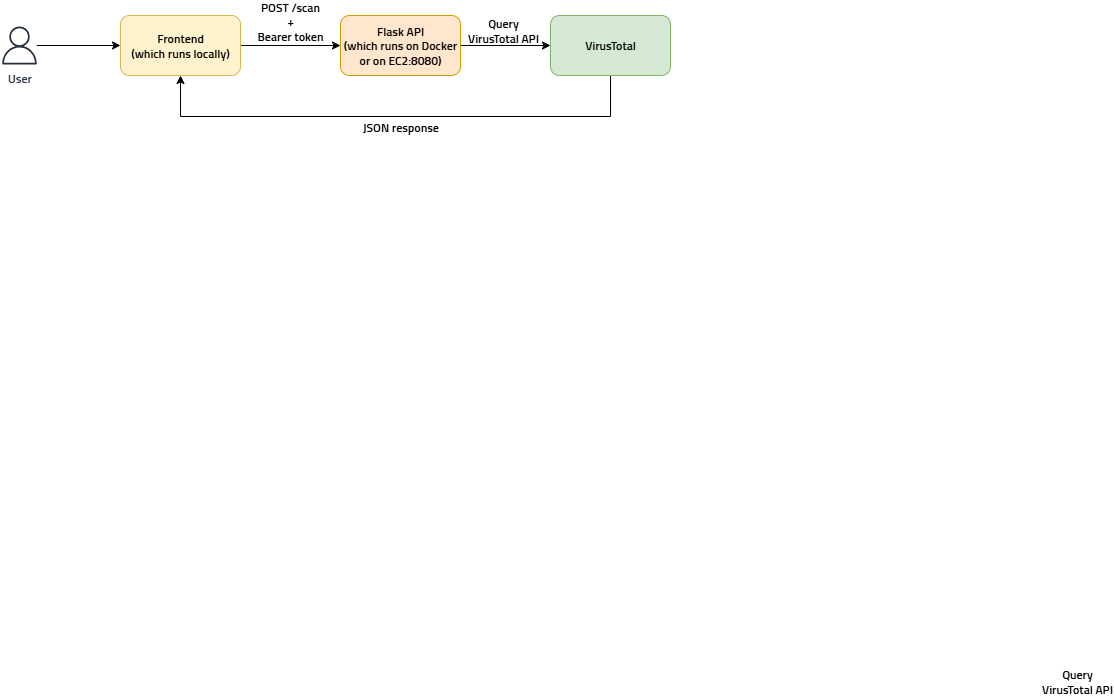

The diagram above was exported from draw.io. Its source (the exported page's mxGraphModel, read from the mxfile embedded in the PNG):
<mxGraphModel dx="1042" dy="570" grid="1" gridSize="10" guides="1" tooltips="1" connect="1" arrows="1" fold="1" page="1" pageScale="1" pageWidth="850" pageHeight="1100" math="0" shadow="0">
  <root>
    <mxCell id="0" />
    <mxCell id="1" parent="0" />
    <mxCell id="X4zkss257_WOnGp1L1H2-2" value="&lt;font face=&quot;UT Sans&quot;&gt;User&lt;/font&gt;" style="sketch=0;outlineConnect=0;fontColor=#232F3E;gradientColor=none;fillColor=#232F3D;strokeColor=none;dashed=0;verticalLabelPosition=bottom;verticalAlign=top;align=center;html=1;fontSize=12;fontStyle=0;aspect=fixed;pointerEvents=1;shape=mxgraph.aws4.user;" vertex="1" parent="1">
      <mxGeometry x="40" y="220" width="38" height="38" as="geometry" />
    </mxCell>
    <mxCell id="X4zkss257_WOnGp1L1H2-6" style="edgeStyle=orthogonalEdgeStyle;rounded=0;orthogonalLoop=1;jettySize=auto;html=1;exitX=1;exitY=0.5;exitDx=0;exitDy=0;entryX=0;entryY=0.5;entryDx=0;entryDy=0;" edge="1" parent="1" source="X4zkss257_WOnGp1L1H2-3" target="X4zkss257_WOnGp1L1H2-5">
      <mxGeometry relative="1" as="geometry" />
    </mxCell>
    <mxCell id="X4zkss257_WOnGp1L1H2-3" value="&lt;font face=&quot;UT Sans&quot;&gt;Frontend&lt;/font&gt;&lt;div&gt;&lt;font face=&quot;UT Sans&quot;&gt;(which runs locally)&lt;/font&gt;&lt;/div&gt;" style="rounded=1;whiteSpace=wrap;html=1;fillColor=#fff2cc;strokeColor=#d6b656;" vertex="1" parent="1">
      <mxGeometry x="160" y="209" width="120" height="60" as="geometry" />
    </mxCell>
    <mxCell id="X4zkss257_WOnGp1L1H2-4" value="" style="endArrow=classic;html=1;rounded=0;entryX=0;entryY=0.5;entryDx=0;entryDy=0;" edge="1" parent="1" source="X4zkss257_WOnGp1L1H2-2" target="X4zkss257_WOnGp1L1H2-3">
      <mxGeometry width="50" height="50" relative="1" as="geometry">
        <mxPoint x="280" y="320" as="sourcePoint" />
        <mxPoint x="330" y="270" as="targetPoint" />
      </mxGeometry>
    </mxCell>
    <mxCell id="X4zkss257_WOnGp1L1H2-11" style="edgeStyle=orthogonalEdgeStyle;rounded=0;orthogonalLoop=1;jettySize=auto;html=1;exitX=1;exitY=0.5;exitDx=0;exitDy=0;entryX=0;entryY=0.5;entryDx=0;entryDy=0;" edge="1" parent="1" source="X4zkss257_WOnGp1L1H2-5" target="X4zkss257_WOnGp1L1H2-10">
      <mxGeometry relative="1" as="geometry" />
    </mxCell>
    <mxCell id="X4zkss257_WOnGp1L1H2-5" value="&lt;font face=&quot;UT Sans&quot;&gt;Flask API&lt;/font&gt;&lt;div&gt;&lt;font face=&quot;UT Sans&quot;&gt;(which runs on Docker or on EC2:8080)&lt;/font&gt;&lt;/div&gt;" style="rounded=1;whiteSpace=wrap;html=1;fillColor=#ffe6cc;strokeColor=#d79b00;" vertex="1" parent="1">
      <mxGeometry x="380" y="209" width="120" height="60" as="geometry" />
    </mxCell>
    <mxCell id="X4zkss257_WOnGp1L1H2-7" value="&lt;font face=&quot;UT Sans&quot;&gt;POST /scan&lt;/font&gt;&lt;div&gt;&lt;font face=&quot;UT Sans&quot;&gt;+&lt;br&gt;Bearer token&lt;/font&gt;&lt;/div&gt;" style="text;html=1;align=center;verticalAlign=middle;whiteSpace=wrap;rounded=0;" vertex="1" parent="1">
      <mxGeometry x="280" y="200" width="100" height="30" as="geometry" />
    </mxCell>
    <mxCell id="X4zkss257_WOnGp1L1H2-9" value="&lt;font face=&quot;UT Sans&quot;&gt;Query VirusTotal API&lt;/font&gt;" style="text;html=1;align=center;verticalAlign=middle;whiteSpace=wrap;rounded=0;" vertex="1" parent="1">
      <mxGeometry x="506" y="209" width="74" height="30" as="geometry" />
    </mxCell>
    <mxCell id="X4zkss257_WOnGp1L1H2-12" style="edgeStyle=orthogonalEdgeStyle;rounded=0;orthogonalLoop=1;jettySize=auto;html=1;exitX=0.5;exitY=1;exitDx=0;exitDy=0;entryX=0.5;entryY=1;entryDx=0;entryDy=0;" edge="1" parent="1" source="X4zkss257_WOnGp1L1H2-10" target="X4zkss257_WOnGp1L1H2-3">
      <mxGeometry relative="1" as="geometry">
        <Array as="points">
          <mxPoint x="650" y="310" />
          <mxPoint x="220" y="310" />
        </Array>
      </mxGeometry>
    </mxCell>
    <mxCell id="X4zkss257_WOnGp1L1H2-10" value="&lt;font face=&quot;UT Sans&quot;&gt;VirusTotal&lt;/font&gt;" style="rounded=1;whiteSpace=wrap;html=1;fillColor=#d5e8d4;strokeColor=#82b366;" vertex="1" parent="1">
      <mxGeometry x="590" y="209" width="120" height="60" as="geometry" />
    </mxCell>
    <mxCell id="X4zkss257_WOnGp1L1H2-13" value="&lt;font face=&quot;UT Sans&quot;&gt;Query VirusTotal API&lt;/font&gt;" style="text;html=1;align=center;verticalAlign=middle;whiteSpace=wrap;rounded=0;" vertex="1" parent="1">
      <mxGeometry x="1080" y="860" width="74" height="30" as="geometry" />
    </mxCell>
    <mxCell id="X4zkss257_WOnGp1L1H2-14" value="&lt;font face=&quot;UT Sans&quot;&gt;JSON response&lt;/font&gt;" style="text;html=1;align=center;verticalAlign=middle;whiteSpace=wrap;rounded=0;" vertex="1" parent="1">
      <mxGeometry x="390.5" y="306" width="99" height="30" as="geometry" />
    </mxCell>
  </root>
</mxGraphModel>